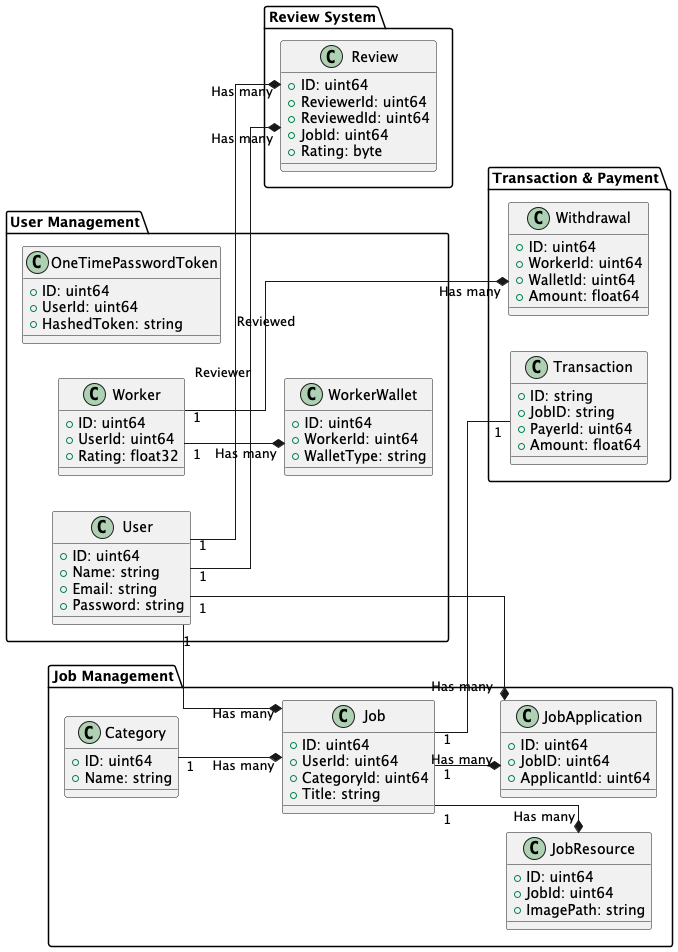

The diagram above was rendered by PlantUML. Its source (embedded in the PNG):
@startuml
skinparam linetype ortho
left to right direction

package "User Management" {
    class User {
        +ID: uint64
        +Name: string
        +Email: string
        +Password: string
    }

    class Worker {
        +ID: uint64
        +UserId: uint64
        +Rating: float32
    }

    class WorkerWallet {
        +ID: uint64
        +WorkerId: uint64
        +WalletType: string
    }

    class OneTimePasswordToken {
        +ID: uint64
        +UserId: uint64
        +HashedToken: string
    }
}

package "Job Management" {
    class Job {
        +ID: uint64
        +UserId: uint64
        +CategoryId: uint64
        +Title: string
    }

    class Category {
        +ID: uint64
        +Name: string
    }

    class JobApplication {
        +ID: uint64
        +JobID: uint64
        +ApplicantId: uint64
    }

    class JobResource {
        +ID: uint64
        +JobId: uint64
        +ImagePath: string
    }
}

package "Transaction & Payment" {
    class Transaction {
        +ID: string
        +JobID: string
        +PayerId: uint64
        +Amount: float64
    }

    class Withdrawal {
        +ID: uint64
        +WorkerId: uint64
        +WalletId: uint64
        +Amount: float64
    }
}

package "Review System" {
    class Review {
        +ID: uint64
        +ReviewerId: uint64
        +ReviewedId: uint64
        +JobId: uint64
        +Rating: byte
    }
}

User "1" --* "Has many" Job
User "1" --* "Has many" JobApplication
User "1" --* "Has many" Review : "Reviewer"
User "1" --* "Has many" Review : "Reviewed"
Worker "1" --* "Has many" WorkerWallet
Category "1" --* "Has many" Job
Job "1" --* "Has many" JobResource
Job "1" --* "Has many" JobApplication
Job "1" -- "1" Transaction
Worker "1" --* "Has many" Withdrawal

@enduml